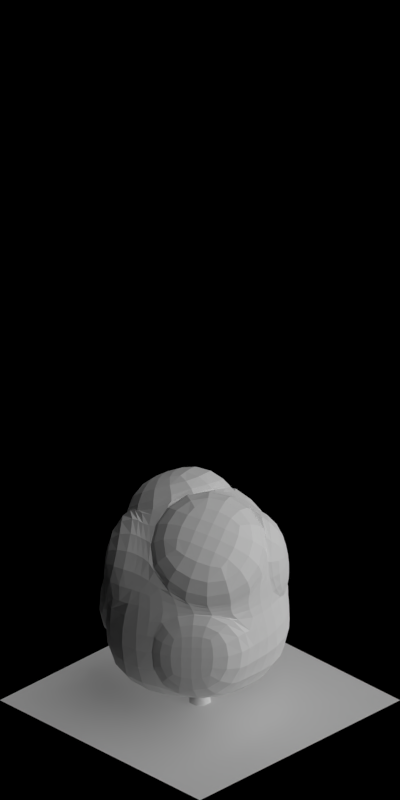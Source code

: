 # Source: 1632-1638.blend  (saved by Blender 2.63.0; exported with 4.5.12 LTS)
import bpy
from mathutils import Matrix  # noqa: F401  (used for matrix-valued properties, if any)

bpy.ops.wm.read_factory_settings(use_empty=True)
scene = bpy.context.scene
scene.name = 'Scene'

# ---- collections
col_collection_1 = bpy.data.collections.new('Collection 1'); scene.collection.children.link(col_collection_1)

# ---- materials (node trees are filled in below, after node groups)
mat_volume_plantgreen = bpy.data.materials.new('Volume_PlantGreen')
mat_volume_plantgreen_ld = bpy.data.materials.new('Volume_PlantGreen_LD')
mat_volume_plantgreen_md = bpy.data.materials.new('Volume_PlantGreen_MD')
mat_wood_barkbrownstrong = bpy.data.materials.new('Wood_BarkBrownStrong')
mat_special_shadowonlybackground = bpy.data.materials.new('Special_ShadowOnlyBackground')

# ---- material node trees

# ---- world
world_world = bpy.data.worlds.new('World'); scene.world = world_world
world_world.color = (0.0, 0.0, 0.0)
world_world.use_sun_shadow = False
world_world.sun_shadow_jitter_overblur = 0.0
world_world.cycles.sampling_method = 'MANUAL'
world_world.cycles.sample_map_resolution = 256
world_world.light_settings.ao_factor = 0.5

# ---- cameras
cam_camera = bpy.data.cameras.new('Camera')
cam_camera.type = 'ORTHO'
cam_camera.clip_start = 0.001
cam_camera.clip_end = 100.0
cam_camera.lens = 35.0
cam_camera.sensor_width = 32.0
cam_camera.sensor_height = 18.0
cam_camera.ortho_scale = 5.656
cam_camera.dof.focus_distance = 0.0
cam_camera.dof.aperture_fstop = 128.0

# ---- lights
light_lamp_004 = bpy.data.lights.new('Lamp.004', 'SUN')
light_lamp_004.transmission_factor = 0.0
light_lamp_004.cutoff_distance = 30.0
light_lamp_004.angle = 1.571
light_lamp_004.energy = 1.0
light_lamp_004.shadow_buffer_clip_start = 1.001
light_lamp_004.shadow_soft_size = 1.0
light_lamp_004.shadow_cascade_max_distance = 1000.0
light_lamp_004.cycles.use_multiple_importance_sampling = False
light_lamp_003 = bpy.data.lights.new('Lamp.003', 'SUN')
light_lamp_003.transmission_factor = 0.0
light_lamp_003.cutoff_distance = 30.0
light_lamp_003.use_shadow = False
light_lamp_003.angle = 1.571
light_lamp_003.energy = 1.0
light_lamp_003.shadow_buffer_clip_start = 1.001
light_lamp_003.shadow_soft_size = 1.0
light_lamp_003.shadow_cascade_max_distance = 1000.0
light_lamp_003.cycles.use_multiple_importance_sampling = False

# ---- meshes
me_cube_003 = bpy.data.meshes.new('Cube.003')
me_cube_003.from_pydata([(-0.188, -0.425, 0.3974), (0.3751, -0.1838, 0.4589), (0.1769, 0.3975, 0.3303), (-0.2838, 0.1247, 0.4149), (0.00316, -0.5266, -0.2258), (0.5726, -0.2042, -0.4241), (0.1767, 0.4051, -0.2703), (-0.4281, 0.1101, -0.2703), (0.1823, -0.3739, -0.3059), (0.434, -0.1813, 0.1308), (0.1437, -0.3213, 0.5448), (-0.1224, -0.4527, 0.1308), (0.3509, 0.1157, -0.3059), (0.1626, 0.375, 0.1308), (0.3512, 0.05504, 0.4386), (-0.3179, 0.4184, -0.3111), (-0.3937, 0.1037, 0.1308), (-0.1387, 0.2843, 0.5728), (-0.3381, -0.1835, -0.1881), (-0.3073, -0.2053, 0.5728), (0.1248, -0.2943, 0.1025), (0.3584, 0.1262, 0.1308), (-0.1449, 0.2995, 0.1308), (-0.2771, -0.2616, 0.1214), (0.02184, -0.04477, 0.6678), (-0.05471, 0.09513, -0.5854), (-0.3298, 0.1725, 0.4218), (-0.4398, 0.1516, 0.1378), (-0.1847, 0.3322, 0.5798), (-0.1909, 0.3474, 0.1378), (-0.5332, 0.07833, -0.26), (-0.4989, 0.07188, 0.1412), (-0.4432, -0.2153, -0.1778), (-0.3822, -0.2935, 0.1317), (-0.332, 0.1194, 0.4206), (-0.4419, 0.09847, 0.1366), (-0.3555, -0.2105, 0.5786), (-0.3253, -0.2669, 0.1272), (-0.198, -0.4869, 0.4922), (0.1336, -0.3832, 0.6397), (-0.3173, -0.2672, 0.6677), (0.01179, -0.1067, 0.7627), (0.3949, -0.2266, 0.4582), (0.4537, -0.2241, 0.1302), (0.1634, -0.364, 0.5442), (0.1445, -0.3371, 0.1019), (0.2305, 0.4541, 0.429), (0.4047, 0.1116, 0.5373), (-0.08513, 0.3409, 0.6716), (0.07538, 0.01181, 0.7666), (0.2291, 0.441, -0.2691), (0.4033, 0.1516, -0.3047), (0.215, 0.411, 0.1321), (0.4108, 0.1621, 0.1321), (0.08437, -0.6243, -0.1867), (0.2635, -0.4715, -0.2669), (-0.04119, -0.5503, 0.1699), (0.206, -0.392, 0.1415)], [], [(45, 44, 10, 20), (21, 13, 2, 14), (27, 29, 22, 16), (23, 11, 0, 19), (48, 46, 2, 17), (25, 12, 5, 8), (11, 20, 10, 0), (11, 4, 54, 56), (8, 5, 9, 20), (9, 21, 14, 1), (5, 12, 21, 9), (13, 21, 53, 52), (13, 22, 17, 2), (6, 15, 22, 13), (15, 7, 16, 22), (23, 19, 36, 37), (16, 7, 30, 31), (18, 4, 11, 23), (19, 24, 17, 3), (24, 19, 40, 41), (10, 1, 14, 24), (18, 25, 8, 4), (7, 15, 25, 18), (15, 6, 12, 25), (29, 27, 26, 28), (28, 26, 3, 17), (29, 28, 17, 22), (16, 3, 26, 27), (30, 32, 33, 31), (32, 30, 7, 18), (33, 32, 18, 23), (23, 16, 31, 33), (35, 37, 36, 34), (19, 3, 34, 36), (35, 34, 3, 16), (37, 35, 16, 23), (38, 39, 41, 40), (39, 38, 0, 10), (41, 39, 10, 24), (19, 0, 38, 40), (45, 43, 42, 44), (44, 42, 1, 10), (9, 1, 42, 43), (43, 45, 20, 9), (49, 47, 46, 48), (47, 49, 24, 14), (14, 2, 46, 47), (49, 48, 17, 24), (51, 50, 52, 53), (52, 50, 6, 13), (21, 12, 51, 53), (12, 6, 50, 51), (54, 55, 57, 56), (57, 55, 8, 20), (20, 11, 56, 57), (55, 54, 4, 8)])
me_cube_003.materials.append(mat_volume_plantgreen)
me_cube_003.use_remesh_preserve_volume = False
me_cube_003.use_remesh_preserve_attributes = False
me_cube_003.use_mirror_vertex_groups = False
me_cube_003.update()
me_cube_002 = bpy.data.meshes.new('Cube.002')
me_cube_002.from_pydata([(-0.188, -0.425, 0.3974), (0.3751, -0.1838, 0.4589), (0.1769, 0.3975, 0.3303), (-0.2838, 0.1247, 0.4149), (0.00316, -0.5266, -0.2258), (0.5726, -0.2042, -0.4241), (0.1767, 0.4051, -0.2703), (-0.4281, 0.1101, -0.2703), (0.1823, -0.3739, -0.3059), (0.434, -0.1813, 0.1308), (0.1437, -0.3213, 0.5448), (-0.1224, -0.4527, 0.1308), (0.3509, 0.1157, -0.3059), (0.1626, 0.375, 0.1308), (0.3512, 0.05504, 0.4386), (-0.3179, 0.4184, -0.3111), (-0.3937, 0.1037, 0.1308), (-0.1387, 0.2843, 0.5728), (-0.3381, -0.1835, -0.1881), (-0.3073, -0.2053, 0.5728), (0.1248, -0.2943, 0.1025), (0.3584, 0.1262, 0.1308), (-0.1449, 0.2995, 0.1308), (-0.2771, -0.2616, 0.1214), (0.02184, -0.04477, 0.6678), (-0.05471, 0.09513, -0.5854), (-0.3298, 0.1725, 0.4218), (-0.4398, 0.1516, 0.1378), (-0.1847, 0.3322, 0.5798), (-0.1909, 0.3474, 0.1378), (-0.5332, 0.07833, -0.26), (-0.4989, 0.07188, 0.1412), (-0.4432, -0.2153, -0.1778), (-0.3822, -0.2935, 0.1317), (-0.332, 0.1194, 0.4206), (-0.4419, 0.09847, 0.1366), (-0.3555, -0.2105, 0.5786), (-0.3253, -0.2669, 0.1272), (-0.198, -0.4869, 0.4922), (0.1336, -0.3832, 0.6397), (-0.3173, -0.2672, 0.6677), (0.01179, -0.1067, 0.7627), (0.3949, -0.2266, 0.4582), (0.4537, -0.2241, 0.1302), (0.1634, -0.364, 0.5442), (0.1445, -0.3371, 0.1019), (0.2305, 0.4541, 0.429), (0.4047, 0.1116, 0.5373), (-0.08513, 0.3409, 0.6716), (0.07538, 0.01181, 0.7666), (0.2291, 0.441, -0.2691), (0.4033, 0.1516, -0.3047), (0.215, 0.411, 0.1321), (0.4108, 0.1621, 0.1321), (0.08437, -0.6243, -0.1867), (0.2635, -0.4715, -0.2669), (-0.04119, -0.5503, 0.1699), (0.206, -0.392, 0.1415)], [], [(45, 44, 10, 20), (21, 13, 2, 14), (27, 29, 22, 16), (23, 11, 0, 19), (48, 46, 2, 17), (25, 12, 5, 8), (11, 20, 10, 0), (11, 4, 54, 56), (8, 5, 9, 20), (9, 21, 14, 1), (5, 12, 21, 9), (13, 21, 53, 52), (13, 22, 17, 2), (6, 15, 22, 13), (15, 7, 16, 22), (23, 19, 36, 37), (16, 7, 30, 31), (18, 4, 11, 23), (19, 24, 17, 3), (24, 19, 40, 41), (10, 1, 14, 24), (18, 25, 8, 4), (7, 15, 25, 18), (15, 6, 12, 25), (29, 27, 26, 28), (28, 26, 3, 17), (29, 28, 17, 22), (16, 3, 26, 27), (30, 32, 33, 31), (32, 30, 7, 18), (33, 32, 18, 23), (23, 16, 31, 33), (35, 37, 36, 34), (19, 3, 34, 36), (35, 34, 3, 16), (37, 35, 16, 23), (38, 39, 41, 40), (39, 38, 0, 10), (41, 39, 10, 24), (19, 0, 38, 40), (45, 43, 42, 44), (44, 42, 1, 10), (9, 1, 42, 43), (43, 45, 20, 9), (49, 47, 46, 48), (47, 49, 24, 14), (14, 2, 46, 47), (49, 48, 17, 24), (51, 50, 52, 53), (52, 50, 6, 13), (21, 12, 51, 53), (12, 6, 50, 51), (54, 55, 57, 56), (57, 55, 8, 20), (20, 11, 56, 57), (55, 54, 4, 8)])
me_cube_002.materials.append(mat_volume_plantgreen_ld)
me_cube_002.use_remesh_preserve_volume = False
me_cube_002.use_remesh_preserve_attributes = False
me_cube_002.use_mirror_vertex_groups = False
me_cube_002.update()
me_cube_001 = bpy.data.meshes.new('Cube.001')
me_cube_001.from_pydata([(-0.188, -0.425, 0.3974), (0.3751, -0.1838, 0.4589), (0.1769, 0.3975, 0.3303), (-0.2838, 0.1247, 0.4149), (0.00316, -0.5266, -0.2258), (0.5726, -0.2042, -0.4241), (0.1767, 0.4051, -0.2703), (-0.4281, 0.1101, -0.2703), (0.1823, -0.3739, -0.3059), (0.434, -0.1813, 0.1308), (0.1437, -0.3213, 0.5448), (-0.1224, -0.4527, 0.1308), (0.3509, 0.1157, -0.3059), (0.1626, 0.375, 0.1308), (0.3512, 0.05504, 0.4386), (-0.3179, 0.4184, -0.3111), (-0.3937, 0.1037, 0.1308), (-0.1387, 0.2843, 0.5728), (-0.3381, -0.1835, -0.1881), (-0.3073, -0.2053, 0.5728), (0.1248, -0.2943, 0.1025), (0.3584, 0.1262, 0.1308), (-0.1449, 0.2995, 0.1308), (-0.2771, -0.2616, 0.1214), (0.02184, -0.04477, 0.6678), (-0.05471, 0.09513, -0.5854), (-0.3298, 0.1725, 0.4218), (-0.4398, 0.1516, 0.1378), (-0.1847, 0.3322, 0.5798), (-0.1909, 0.3474, 0.1378), (-0.5332, 0.07833, -0.26), (-0.4989, 0.07188, 0.1412), (-0.4432, -0.2153, -0.1778), (-0.3822, -0.2935, 0.1317), (-0.332, 0.1194, 0.4206), (-0.4419, 0.09847, 0.1366), (-0.3555, -0.2105, 0.5786), (-0.3253, -0.2669, 0.1272), (-0.198, -0.4869, 0.4922), (0.1336, -0.3832, 0.6397), (-0.3173, -0.2672, 0.6677), (0.01179, -0.1067, 0.7627), (0.3949, -0.2266, 0.4582), (0.4537, -0.2241, 0.1302), (0.1634, -0.364, 0.5442), (0.1445, -0.3371, 0.1019), (0.2305, 0.4541, 0.429), (0.4047, 0.1116, 0.5373), (-0.08513, 0.3409, 0.6716), (0.07538, 0.01181, 0.7666), (0.2291, 0.441, -0.2691), (0.4033, 0.1516, -0.3047), (0.215, 0.411, 0.1321), (0.4108, 0.1621, 0.1321), (0.08437, -0.6243, -0.1867), (0.2635, -0.4715, -0.2669), (-0.04119, -0.5503, 0.1699), (0.206, -0.392, 0.1415)], [], [(45, 44, 10, 20), (21, 13, 2, 14), (27, 29, 22, 16), (23, 11, 0, 19), (48, 46, 2, 17), (25, 12, 5, 8), (11, 20, 10, 0), (11, 4, 54, 56), (8, 5, 9, 20), (9, 21, 14, 1), (5, 12, 21, 9), (13, 21, 53, 52), (13, 22, 17, 2), (6, 15, 22, 13), (15, 7, 16, 22), (23, 19, 36, 37), (16, 7, 30, 31), (18, 4, 11, 23), (19, 24, 17, 3), (24, 19, 40, 41), (10, 1, 14, 24), (18, 25, 8, 4), (7, 15, 25, 18), (15, 6, 12, 25), (29, 27, 26, 28), (28, 26, 3, 17), (29, 28, 17, 22), (16, 3, 26, 27), (30, 32, 33, 31), (32, 30, 7, 18), (33, 32, 18, 23), (23, 16, 31, 33), (35, 37, 36, 34), (19, 3, 34, 36), (35, 34, 3, 16), (37, 35, 16, 23), (38, 39, 41, 40), (39, 38, 0, 10), (41, 39, 10, 24), (19, 0, 38, 40), (45, 43, 42, 44), (44, 42, 1, 10), (9, 1, 42, 43), (43, 45, 20, 9), (49, 47, 46, 48), (47, 49, 24, 14), (14, 2, 46, 47), (49, 48, 17, 24), (51, 50, 52, 53), (52, 50, 6, 13), (21, 12, 51, 53), (12, 6, 50, 51), (54, 55, 57, 56), (57, 55, 8, 20), (20, 11, 56, 57), (55, 54, 4, 8)])
me_cube_001.materials.append(mat_volume_plantgreen_md)
me_cube_001.use_remesh_preserve_volume = False
me_cube_001.use_remesh_preserve_attributes = False
me_cube_001.use_mirror_vertex_groups = False
me_cube_001.update()
me_cylinder = bpy.data.meshes.new('Cylinder')
me_cylinder.from_pydata([(0.02812, 0.07787, -1.008e-08), (0.01698, 0.04703, 0.6), (0.07495, 0.03518, -1.104e-08), (0.04526, 0.02124, 0.6), (0.07787, -0.02812, -1.316e-08), (0.04703, -0.01698, 0.6), (0.03518, -0.07495, -1.522e-08), (0.02124, -0.04526, 0.6), (-0.02812, -0.07787, -1.599e-08), (-0.01698, -0.04703, 0.6), (-0.07495, -0.03518, -1.504e-08), (-0.04526, -0.02124, 0.6), (-0.07787, 0.02812, -1.291e-08), (-0.04703, 0.01698, 0.6), (-0.03518, 0.07495, -1.086e-08), (-0.02124, 0.04526, 0.6), (0.01827, 0.05433, 0.04974), (0.05068, 0.02478, 0.04974), (0.0527, -0.01903, 0.04974), (0.02315, -0.05144, 0.04974), (-0.02067, -0.05347, 0.04974), (-0.05308, -0.02391, 0.04974), (-0.0551, 0.0199, 0.04974), (-0.02555, 0.05231, 0.04974), (0.001359, -0.02299, 0.3466), (0.02889, 0.007203, 0.3466), (0.027, 0.04802, 0.3466), (-0.003189, 0.07554, 0.3466), (-0.044, 0.07366, 0.3466), (-0.07153, 0.04347, 0.3466), (-0.06965, 0.002655, 0.3466), (-0.03945, -0.02487, 0.3466), (0.02962, -0.02977, 0.9688), (0.04708, -0.04569, 0.9688), (0.04817, -0.0693, 0.9688), (0.03225, -0.08676, 0.9688), (0.008642, -0.08785, 0.9688), (-0.008819, -0.07193, 0.9688), (-0.009908, -0.04832, 0.9688), (0.006012, -0.03086, 0.9688), (-0.05101, 0.01842, 1.354), (-0.05101, 0.01842, 1.354), (-0.05101, 0.01842, 1.354), (-0.05101, 0.01842, 1.354), (-0.05101, 0.01842, 1.354), (-0.05101, 0.01842, 1.354), (-0.05101, 0.01842, 1.354), (-0.05101, 0.01842, 1.354), (0.008887, 0.03909, 0.4772), (0.02899, 0.03048, 0.4862), (0.03645, 0.02452, 0.5078), (0.0269, 0.02471, 0.5294), (0.005938, 0.03093, 0.5384), (-0.01416, 0.03954, 0.5294), (-0.02162, 0.0455, 0.5078), (-0.01208, 0.04531, 0.4862), (0.06808, 0.1442, 0.5523), (0.08696, 0.1322, 0.5599), (0.09147, 0.1181, 0.5783), (0.07897, 0.1101, 0.5967), (0.05679, 0.1129, 0.6043), (0.03791, 0.1249, 0.5967), (0.0334, 0.139, 0.5783), (0.0459, 0.147, 0.5599), (0.08252, 0.2644, 0.7155), (0.09577, 0.2588, 0.7214), (0.1007, 0.255, 0.7356), (0.09451, 0.2553, 0.7498), (0.08074, 0.2594, 0.7557), (0.06749, 0.265, 0.7498), (0.06252, 0.2688, 0.7356), (0.06875, 0.2685, 0.7214), (0.1345, 0.387, 0.8603), (0.1345, 0.387, 0.8603), (0.1345, 0.387, 0.8603), (0.1345, 0.387, 0.8603), (0.1345, 0.387, 0.8603), (0.1345, 0.387, 0.8603), (0.1345, 0.387, 0.8603), (0.1345, 0.387, 0.8603), (0.004555, -0.02436, 0.8177), (0.01563, -0.01095, 0.8257), (0.02018, -0.006092, 0.8437), (0.01553, -0.01264, 0.861), (0.004405, -0.02676, 0.8677), (-0.006673, -0.04018, 0.8597), (-0.01122, -0.04504, 0.8417), (-0.006566, -0.03848, 0.8243), (-0.06647, 0.05118, 0.8678), (-0.05302, 0.06272, 0.8751), (-0.04275, 0.06306, 0.8913), (-0.04168, 0.05198, 0.9069), (-0.05043, 0.03599, 0.9128), (-0.06388, 0.02444, 0.9055), (-0.07414, 0.02411, 0.8893), (-0.07522, 0.03519, 0.8737), (-0.1689, 0.09932, 0.9875), (-0.1617, 0.1082, 0.9928), (-0.1588, 0.1115, 1.005), (-0.1619, 0.1072, 1.016), (-0.1693, 0.09799, 1.02), (-0.1765, 0.08912, 1.015), (-0.1794, 0.08584, 1.003), (-0.1763, 0.09007, 0.9919), (-0.2616, 0.1763, 1.092), (-0.2616, 0.1763, 1.092), (-0.2616, 0.1763, 1.092), (-0.2616, 0.1763, 1.092), (-0.2616, 0.1763, 1.092), (-0.2616, 0.1763, 1.092), (-0.2616, 0.1763, 1.092), (-0.2616, 0.1763, 1.092), (-0.003376, -0.02172, 0.4748), (-0.02431, -0.02803, 0.4838), (-0.03386, -0.02825, 0.5054), (-0.02642, -0.02226, 0.527), (-0.006359, -0.01357, 0.536), (0.01458, -0.007263, 0.527), (0.02413, -0.007039, 0.5054), (0.01669, -0.01303, 0.4838), (0.01873, -0.1403, 0.5499), (-0.003442, -0.1432, 0.5575), (-0.01597, -0.1353, 0.5759), (-0.01152, -0.1211, 0.5943), (0.007304, -0.1091, 0.6019), (0.02948, -0.1061, 0.5943), (0.04201, -0.1141, 0.5759), (0.03756, -0.1282, 0.5575), (0.08484, -0.2417, 0.7131), (0.07109, -0.2459, 0.719), (0.06486, -0.2462, 0.7332), (0.06981, -0.2424, 0.7474), (0.08304, -0.2368, 0.7533), (0.09679, -0.2326, 0.7474), (0.103, -0.2322, 0.7332), (0.09807, -0.236, 0.719), (0.1237, -0.3691, 0.8579), (0.1237, -0.3691, 0.8579), (0.1237, -0.3691, 0.8579), (0.1237, -0.3691, 0.8579), (0.1237, -0.3691, 0.8579), (0.1237, -0.3691, 0.8579), (0.1237, -0.3691, 0.8579), (0.1237, -0.3691, 0.8579), (0.03249, -0.008836, 0.7266), (0.03261, -0.02624, 0.7346), (0.03225, -0.03287, 0.7526), (0.0316, -0.02487, 0.77), (0.03106, -0.0069, 0.7766), (0.03094, 0.0105, 0.7686), (0.0313, 0.01714, 0.7506), (0.03194, 0.009129, 0.7333), (0.1354, -0.02114, 0.7768), (0.1325, -0.03862, 0.7841), (0.1249, -0.04547, 0.8002), (0.117, -0.03767, 0.8158), (0.1134, -0.01979, 0.8217), (0.1163, -0.002305, 0.8144), (0.1239, 0.004543, 0.7983), (0.1319, -0.003258, 0.7827), (0.2449, 0.007738, 0.8965), (0.245, -0.00371, 0.9017), (0.2449, -0.008076, 0.9136), (0.2446, -0.002803, 0.925), (0.2443, 0.009019, 0.9294), (0.2442, 0.02047, 0.9241), (0.2443, 0.02483, 0.9123), (0.2446, 0.01956, 0.9008), (0.3653, 0.008226, 1.001), (0.3653, 0.008226, 1.001), (0.3653, 0.008226, 1.001), (0.3653, 0.008226, 1.001), (0.3653, 0.008226, 1.001), (0.3653, 0.008226, 1.001), (0.3653, 0.008226, 1.001), (0.3653, 0.008226, 1.001), (-0.04993, 0.03851, 0.4061), (-0.05373, 0.02462, 0.4119), (-0.05283, 0.01799, 0.426), (-0.04776, 0.02251, 0.44), (-0.04149, 0.03552, 0.4457), (-0.03769, 0.04941, 0.4398), (-0.03859, 0.05604, 0.4258), (-0.04366, 0.05152, 0.4118), (-0.0926, 0.05392, 0.4253), (-0.09605, 0.0413, 0.4306), (-0.09523, 0.03528, 0.4434), (-0.09062, 0.03938, 0.4561), (-0.08492, 0.05121, 0.4613), (-0.08147, 0.06383, 0.456), (-0.08229, 0.06985, 0.4432), (-0.0869, 0.06574, 0.4305), (-0.1872, 0.0881, 0.4477), (-0.1872, 0.0881, 0.4477), (-0.1872, 0.0881, 0.4477), (-0.1872, 0.0881, 0.4477), (-0.1872, 0.0881, 0.4477), (-0.1872, 0.0881, 0.4477), (-0.1872, 0.0881, 0.4477), (-0.1872, 0.0881, 0.4477), (0.02447, -0.06746, 1.023), (0.03445, -0.07554, 1.015), (0.03948, -0.07455, 0.9999), (0.03662, -0.06506, 0.9879), (0.02755, -0.05264, 0.9856), (0.01757, -0.04457, 0.9944), (0.01254, -0.04556, 1.009), (0.0154, -0.05505, 1.021), (0.06163, -0.03568, 1.029), (0.0707, -0.04302, 1.021), (0.07527, -0.04211, 1.008), (0.07267, -0.0335, 0.9972), (0.06443, -0.02221, 0.9951), (0.05536, -0.01488, 1.003), (0.05079, -0.01578, 1.016), (0.05339, -0.0244, 1.027), (0.1391, 0.02495, 1.06), (0.1391, 0.02495, 1.06), (0.1391, 0.02495, 1.06), (0.1391, 0.02495, 1.06), (0.1391, 0.02495, 1.06), (0.1391, 0.02495, 1.06), (0.1391, 0.02495, 1.06), (0.1391, 0.02495, 1.06), (-0.01149, -0.02141, 0.6324), (-0.02477, -0.01017, 0.6404), (-0.02957, -0.005573, 0.6584), (-0.02307, -0.0103, 0.6758), (-0.009088, -0.02159, 0.6824), (0.004195, -0.03283, 0.6744), (0.008995, -0.03743, 0.6564), (0.002499, -0.0327, 0.639), (-0.08788, -0.09152, 0.6826), (-0.09926, -0.07793, 0.6899), (-0.09947, -0.06766, 0.706), (-0.08838, -0.06672, 0.7216), (-0.07249, -0.07567, 0.7275), (-0.06111, -0.08925, 0.7202), (-0.06091, -0.09952, 0.7041), (-0.07199, -0.1005, 0.6885), (-0.1373, -0.1934, 0.8022), (-0.146, -0.186, 0.8075), (-0.1493, -0.1831, 0.8193), (-0.1451, -0.1863, 0.8308), (-0.1359, -0.1938, 0.8352), (-0.1271, -0.2011, 0.8299), (-0.1239, -0.2041, 0.8181), (-0.1281, -0.2008, 0.8066), (-0.2153, -0.2851, 0.9069), (-0.2153, -0.2851, 0.9069), (-0.2153, -0.2851, 0.9069), (-0.2153, -0.2851, 0.9069), (-0.2153, -0.2851, 0.9069), (-0.2153, -0.2851, 0.9069), (-0.2153, -0.2851, 0.9069), (-0.2153, -0.2851, 0.9069)], [], [(27, 1, 3, 26), (26, 3, 5, 25), (25, 5, 7, 24), (24, 7, 9, 31), (31, 9, 11, 30), (30, 11, 13, 29), (28, 15, 1, 27), (29, 13, 15, 28), (0, 16, 17, 2), (2, 17, 18, 4), (4, 18, 19, 6), (6, 19, 20, 8), (8, 20, 21, 10), (10, 21, 22, 12), (14, 23, 16, 0), (12, 22, 23, 14), (22, 29, 28, 23), (16, 27, 26, 17), (17, 26, 25, 18), (19, 24, 31, 20), (21, 30, 29, 22), (18, 25, 24, 19), (23, 28, 27, 16), (20, 31, 30, 21), (13, 11, 37, 38), (15, 13, 38, 39), (1, 15, 39, 32), (5, 3, 33, 34), (7, 5, 34, 35), (3, 1, 32, 33), (9, 7, 35, 36), (11, 9, 36, 37), (35, 34, 42, 43), (38, 37, 45, 46), (34, 33, 41, 42), (37, 36, 44, 45), (32, 39, 47, 40), (33, 32, 40, 41), (36, 35, 43, 44), (39, 38, 46, 47), (61, 60, 52, 53), (56, 63, 55, 48), (57, 56, 48, 49), (60, 59, 51, 52), (63, 62, 54, 55), (59, 58, 50, 51), (62, 61, 53, 54), (58, 57, 49, 50), (71, 70, 62, 63), (67, 66, 58, 59), (70, 69, 61, 62), (66, 65, 57, 58), (69, 68, 60, 61), (64, 71, 63, 56), (65, 64, 56, 57), (68, 67, 59, 60), (72, 79, 71, 64), (73, 72, 64, 65), (76, 75, 67, 68), (79, 78, 70, 71), (75, 74, 66, 67), (78, 77, 69, 70), (74, 73, 65, 66), (77, 76, 68, 69), (93, 92, 84, 85), (88, 95, 87, 80), (89, 88, 80, 81), (92, 91, 83, 84), (95, 94, 86, 87), (91, 90, 82, 83), (94, 93, 85, 86), (90, 89, 81, 82), (103, 102, 94, 95), (99, 98, 90, 91), (102, 101, 93, 94), (98, 97, 89, 90), (101, 100, 92, 93), (96, 103, 95, 88), (97, 96, 88, 89), (100, 99, 91, 92), (104, 111, 103, 96), (105, 104, 96, 97), (108, 107, 99, 100), (111, 110, 102, 103), (107, 106, 98, 99), (110, 109, 101, 102), (106, 105, 97, 98), (109, 108, 100, 101), (125, 124, 116, 117), (120, 127, 119, 112), (121, 120, 112, 113), (124, 123, 115, 116), (127, 126, 118, 119), (123, 122, 114, 115), (126, 125, 117, 118), (122, 121, 113, 114), (135, 134, 126, 127), (131, 130, 122, 123), (134, 133, 125, 126), (130, 129, 121, 122), (133, 132, 124, 125), (128, 135, 127, 120), (129, 128, 120, 121), (132, 131, 123, 124), (136, 143, 135, 128), (137, 136, 128, 129), (140, 139, 131, 132), (143, 142, 134, 135), (139, 138, 130, 131), (142, 141, 133, 134), (138, 137, 129, 130), (141, 140, 132, 133), (157, 156, 148, 149), (152, 159, 151, 144), (153, 152, 144, 145), (156, 155, 147, 148), (159, 158, 150, 151), (155, 154, 146, 147), (158, 157, 149, 150), (154, 153, 145, 146), (167, 166, 158, 159), (163, 162, 154, 155), (166, 165, 157, 158), (162, 161, 153, 154), (165, 164, 156, 157), (160, 167, 159, 152), (161, 160, 152, 153), (164, 163, 155, 156), (168, 175, 167, 160), (169, 168, 160, 161), (172, 171, 163, 164), (175, 174, 166, 167), (171, 170, 162, 163), (174, 173, 165, 166), (170, 169, 161, 162), (173, 172, 164, 165), (186, 185, 177, 178), (189, 188, 180, 181), (184, 191, 183, 176), (185, 184, 176, 177), (188, 187, 179, 180), (191, 190, 182, 183), (187, 186, 178, 179), (190, 189, 181, 182), (196, 195, 187, 188), (199, 198, 190, 191), (195, 194, 186, 187), (198, 197, 189, 190), (194, 193, 185, 186), (197, 196, 188, 189), (192, 199, 191, 184), (193, 192, 184, 185), (210, 209, 201, 202), (213, 212, 204, 205), (208, 215, 207, 200), (209, 208, 200, 201), (212, 211, 203, 204), (215, 214, 206, 207), (211, 210, 202, 203), (214, 213, 205, 206), (220, 219, 211, 212), (223, 222, 214, 215), (219, 218, 210, 211), (222, 221, 213, 214), (218, 217, 209, 210), (221, 220, 212, 213), (216, 223, 215, 208), (217, 216, 208, 209), (237, 236, 228, 229), (232, 239, 231, 224), (233, 232, 224, 225), (236, 235, 227, 228), (239, 238, 230, 231), (235, 234, 226, 227), (238, 237, 229, 230), (234, 233, 225, 226), (247, 246, 238, 239), (243, 242, 234, 235), (246, 245, 237, 238), (242, 241, 233, 234), (245, 244, 236, 237), (240, 247, 239, 232), (241, 240, 232, 233), (244, 243, 235, 236), (248, 255, 247, 240), (249, 248, 240, 241), (252, 251, 243, 244), (255, 254, 246, 247), (251, 250, 242, 243), (254, 253, 245, 246), (250, 249, 241, 242), (253, 252, 244, 245)])
me_cylinder.polygons.foreach_set('use_smooth', [1, 1, 1, 1, 1, 1, 1, 1, 1, 1, 1, 1, 1, 1, 1, 1, 1, 1, 1, 1, 1, 1, 1, 1, 1, 1, 1, 1, 1, 1, 1, 1, 1, 1, 1, 1, 1, 1, 1, 1, 0, 0, 0, 0, 0, 0, 0, 0, 0, 0, 0, 0, 0, 0, 0, 0, 0, 0, 0, 0, 0, 0, 0, 0, 0, 0, 0, 0, 0, 0, 0, 0, 0, 0, 0, 0, 0, 0, 0, 0, 0, 0, 0, 0, 0, 0, 0, 0, 0, 0, 0, 0, 0, 0, 0, 0, 0, 0, 0, 0, 0, 0, 0, 0, 0, 0, 0, 0, 0, 0, 0, 0, 0, 0, 0, 0, 0, 0, 0, 0, 0, 0, 0, 0, 0, 0, 0, 0, 0, 0, 0, 0, 0, 0, 0, 0, 0, 0, 0, 0, 0, 0, 0, 0, 0, 0, 0, 0, 0, 0, 0, 0, 0, 0, 0, 0, 0, 0, 0, 0, 0, 0, 0, 0, 0, 0, 0, 0, 0, 0, 0, 0, 0, 0, 0, 0, 0, 0, 0, 0, 0, 0, 0, 0, 0, 0, 0, 0, 0, 0, 0, 0])
me_cylinder.materials.append(mat_wood_barkbrownstrong)
me_cylinder.use_remesh_preserve_volume = False
me_cylinder.use_remesh_preserve_attributes = False
me_cylinder.use_mirror_vertex_groups = False
me_cylinder.update()
me_plane_001 = bpy.data.meshes.new('Plane.001')
me_plane_001.from_pydata([(1.0, -1.0, 0.0), (-1.0, -1.0, 0.0), (1.0, 1.0, 0.0), (-1.0, 1.0, 0.0)], [], [(2, 3, 1, 0)])
me_plane_001.materials.append(mat_special_shadowonlybackground)
me_plane_001.use_remesh_preserve_volume = False
me_plane_001.use_remesh_preserve_attributes = False
me_plane_001.use_mirror_vertex_groups = False
me_plane_001.update()

# ---- objects
ob_empty = bpy.data.objects.new('Empty', None)
ob_cube_003 = bpy.data.objects.new('Cube.003', me_cube_003)
ob_cube_002 = bpy.data.objects.new('Cube.002', me_cube_003)
ob_cube_001 = bpy.data.objects.new('Cube.001', me_cube_003)
ob_cube_000 = bpy.data.objects.new('Cube.000', me_cube_003)
ob_cube_008 = bpy.data.objects.new('Cube.008', me_cube_002)
ob_cube_007 = bpy.data.objects.new('Cube.007', me_cube_001)
ob_cylinder_006 = bpy.data.objects.new('Cylinder.006', me_cylinder)
ob_cylinder_005 = bpy.data.objects.new('Cylinder.005', me_cylinder)
ob_cylinder_004 = bpy.data.objects.new('Cylinder.004', me_cylinder)
ob_cylinder_003 = bpy.data.objects.new('Cylinder.003', me_cylinder)
ob_cylinder_002 = bpy.data.objects.new('Cylinder.002', me_cylinder)
ob_cylinder_001 = bpy.data.objects.new('Cylinder.001', me_cylinder)
ob_cylinder = bpy.data.objects.new('Cylinder', me_cylinder)
ob_plane = bpy.data.objects.new('Plane', me_plane_001)
ob_rotationcontrol_001 = bpy.data.objects.new('RotationControl.001', None)
ob_cameratarget = bpy.data.objects.new('CameraTarget', None)
ob_camera = bpy.data.objects.new('Camera', cam_camera)
ob_lamp_001 = bpy.data.objects.new('Lamp.001', light_lamp_004)
ob_lamp = bpy.data.objects.new('Lamp', light_lamp_003)

# ---- transforms, parenting, visibility, modifiers, constraints
ob_empty.location = (15.0, 0.0, -2.0)
ob_empty.empty_image_offset = (0.0, 0.0)
ob_empty.lineart.crease_threshold = 0.0
ob_cube_003.parent = ob_empty
ob_cube_003.matrix_parent_inverse = Matrix(((1.0, 0.0, 0.0, 0.0), (0.0, 1.0, 0.0, 0.0), (0.0, 0.0, 1.0, 2.0), (0.0, 0.0, 0.0, 1.0)))
ob_cube_003.location = (0.0, 0.0, 0.2)
ob_cube_003.scale = (0.25, 0.25, 0.25)
ob_cube_003.lineart.crease_threshold = 0.0
_m = ob_cube_003.modifiers.new('Subsurf', 'SUBSURF')
_m.uv_smooth = 'PRESERVE_CORNERS'
_m.quality = 2
_m.show_only_control_edges = False
_m = ob_cube_003.modifiers.new('Displace', 'DISPLACE')
_m.strength = 0.5
ob_cube_002.parent = ob_empty
ob_cube_002.matrix_parent_inverse = Matrix(((1.0, 0.0, 0.0, 0.0), (0.0, 1.0, 0.0, 0.0), (0.0, 0.0, 1.0, 2.0), (0.0, 0.0, 0.0, 1.0)))
ob_cube_002.location = (-5.0, 0.0, 0.4)
ob_cube_002.scale = (0.5, 0.5, 0.5)
ob_cube_002.lineart.crease_threshold = 0.0
_m = ob_cube_002.modifiers.new('Subsurf', 'SUBSURF')
_m.uv_smooth = 'PRESERVE_CORNERS'
_m.quality = 2
_m.show_only_control_edges = False
_m = ob_cube_002.modifiers.new('Displace', 'DISPLACE')
_m.strength = 0.5
ob_cube_001.parent = ob_empty
ob_cube_001.matrix_parent_inverse = Matrix(((1.0, 0.0, 0.0, 0.0), (0.0, 1.0, 0.0, 0.0), (0.0, 0.0, 1.0, 2.0), (0.0, 0.0, 0.0, 1.0)))
ob_cube_001.location = (-10.0, 0.0, 0.6)
ob_cube_001.scale = (0.75, 0.75, 0.75)
ob_cube_001.lineart.crease_threshold = 0.0
_m = ob_cube_001.modifiers.new('Subsurf', 'SUBSURF')
_m.uv_smooth = 'PRESERVE_CORNERS'
_m.quality = 2
_m.show_only_control_edges = False
_m = ob_cube_001.modifiers.new('Displace', 'DISPLACE')
_m.strength = 0.5
ob_cube_000.parent = ob_empty
ob_cube_000.matrix_parent_inverse = Matrix(((1.0, 0.0, 0.0, 0.0), (0.0, 1.0, 0.0, 0.0), (0.0, 0.0, 1.0, 2.0), (0.0, 0.0, 0.0, 1.0)))
ob_cube_000.location = (-15.0, 0.0, 0.8)
ob_cube_000.lineart.crease_threshold = 0.0
_m = ob_cube_000.modifiers.new('Subsurf', 'SUBSURF')
_m.uv_smooth = 'PRESERVE_CORNERS'
_m.quality = 2
_m.show_only_control_edges = False
_m = ob_cube_000.modifiers.new('Displace', 'DISPLACE')
_m.strength = 0.5
ob_cube_008.parent = ob_empty
ob_cube_008.matrix_parent_inverse = Matrix(((1.0, 0.0, 0.0, 0.0), (0.0, 1.0, 0.0, 0.0), (0.0, 0.0, 1.0, 2.0), (0.0, 0.0, 0.0, 1.0)))
ob_cube_008.location = (-25.0, 0.0, 0.8)
ob_cube_008.lineart.crease_threshold = 0.0
_m = ob_cube_008.modifiers.new('Subsurf', 'SUBSURF')
_m.uv_smooth = 'PRESERVE_CORNERS'
_m.quality = 2
_m.show_only_control_edges = False
_m = ob_cube_008.modifiers.new('Displace', 'DISPLACE')
_m.strength = 0.5
ob_cube_007.parent = ob_empty
ob_cube_007.matrix_parent_inverse = Matrix(((1.0, 0.0, 0.0, 0.0), (0.0, 1.0, 0.0, 0.0), (0.0, 0.0, 1.0, 2.0), (0.0, 0.0, 0.0, 1.0)))
ob_cube_007.location = (-20.0, 0.0, 0.8)
ob_cube_007.lineart.crease_threshold = 0.0
_m = ob_cube_007.modifiers.new('Subsurf', 'SUBSURF')
_m.uv_smooth = 'PRESERVE_CORNERS'
_m.quality = 2
_m.show_only_control_edges = False
_m = ob_cube_007.modifiers.new('Displace', 'DISPLACE')
_m.strength = 0.5
ob_cylinder_006.parent = ob_empty
ob_cylinder_006.matrix_parent_inverse = Matrix(((1.0, 0.0, 0.0, 0.0), (0.0, 1.0, 0.0, 0.0), (0.0, 0.0, 1.0, 2.0), (0.0, 0.0, 0.0, 1.0)))
ob_cylinder_006.location = (-30.0, 0.0, 0.0)
ob_cylinder_006.lineart.crease_threshold = 0.0
ob_cylinder_005.parent = ob_empty
ob_cylinder_005.matrix_parent_inverse = Matrix(((1.0, 0.0, 0.0, 0.0), (0.0, 1.0, 0.0, 0.0), (0.0, 0.0, 1.0, 2.0), (0.0, 0.0, 0.0, 1.0)))
ob_cylinder_005.location = (-25.0, 0.0, 0.0)
ob_cylinder_005.lineart.crease_threshold = 0.0
ob_cylinder_004.parent = ob_empty
ob_cylinder_004.matrix_parent_inverse = Matrix(((1.0, 0.0, 0.0, 0.0), (0.0, 1.0, 0.0, 0.0), (0.0, 0.0, 1.0, 2.0), (0.0, 0.0, 0.0, 1.0)))
ob_cylinder_004.location = (-20.0, 0.0, 0.0)
ob_cylinder_004.lineart.crease_threshold = 0.0
ob_cylinder_003.parent = ob_empty
ob_cylinder_003.matrix_parent_inverse = Matrix(((1.0, 0.0, 0.0, 0.0), (0.0, 1.0, 0.0, 0.0), (0.0, 0.0, 1.0, 2.0), (0.0, 0.0, 0.0, 1.0)))
ob_cylinder_003.location = (-15.0, 0.0, 0.0)
ob_cylinder_003.lineart.crease_threshold = 0.0
ob_cylinder_002.parent = ob_empty
ob_cylinder_002.matrix_parent_inverse = Matrix(((1.0, 0.0, 0.0, 0.0), (0.0, 1.0, 0.0, 0.0), (0.0, 0.0, 1.0, 2.0), (0.0, 0.0, 0.0, 1.0)))
ob_cylinder_002.location = (-10.0, 0.0, 0.0)
ob_cylinder_002.scale = (0.75, 0.75, 0.75)
ob_cylinder_002.lineart.crease_threshold = 0.0
ob_cylinder_001.parent = ob_empty
ob_cylinder_001.matrix_parent_inverse = Matrix(((1.0, 0.0, 0.0, 0.0), (0.0, 1.0, 0.0, 0.0), (0.0, 0.0, 1.0, 2.0), (0.0, 0.0, 0.0, 1.0)))
ob_cylinder_001.location = (-5.0, 0.0, 0.0)
ob_cylinder_001.scale = (0.5, 0.5, 0.5)
ob_cylinder_001.lineart.crease_threshold = 0.0
ob_cylinder.parent = ob_empty
ob_cylinder.matrix_parent_inverse = Matrix(((1.0, 0.0, 0.0, 0.0), (0.0, 1.0, 0.0, 0.0), (0.0, 0.0, 1.0, 2.0), (0.0, 0.0, 0.0, 1.0)))
ob_cylinder.location = (0.0, 0.0, 0.0)
ob_cylinder.scale = (0.25, 0.25, 0.25)
ob_cylinder.lineart.crease_threshold = 0.0
ob_plane.location = (0.0, 0.0, 0.0)
ob_plane.lineart.crease_threshold = 0.0
ob_rotationcontrol_001.location = (0.0, 0.0, 0.0)
ob_rotationcontrol_001.empty_image_offset = (0.0, 0.0)
ob_rotationcontrol_001.lineart.crease_threshold = 0.0
ob_cameratarget.parent = ob_rotationcontrol_001
ob_cameratarget.location = (0.0, 0.0, 2.451)
ob_cameratarget.empty_image_offset = (0.0, 0.0)
ob_cameratarget.lineart.crease_threshold = 0.0
ob_camera.parent = ob_cameratarget
ob_camera.location = (4.0, 4.0, 3.268)
ob_camera.rotation_euler = (1.109, 0.01082, 0.8149)
ob_camera.lock_rotations_4d = False
ob_camera.empty_display_type = 'ARROWS'
ob_camera.color = (0.0, 0.0, 0.0, 0.0)
ob_camera.display_type = 'WIRE'
ob_camera.lineart.crease_threshold = 0.0
_c = ob_camera.constraints.new('TRACK_TO'); _c.name = 'TrackTo'
_c.target = ob_cameratarget
ob_lamp_001.parent = ob_rotationcontrol_001
ob_lamp_001.location = (-1.0, 2.0, 2.0)
ob_lamp_001.lock_rotations_4d = False
ob_lamp_001.empty_display_type = 'ARROWS'
ob_lamp_001.color = (0.0, 0.0, 0.0, 0.0)
ob_lamp_001.lineart.crease_threshold = 0.0
_c = ob_lamp_001.constraints.new('TRACK_TO'); _c.name = 'TrackTo'
_c.target = ob_rotationcontrol_001
ob_lamp.parent = ob_rotationcontrol_001
ob_lamp.location = (-1.0, 2.0, 0.8)
ob_lamp.lock_rotations_4d = False
ob_lamp.empty_display_type = 'ARROWS'
ob_lamp.color = (0.0, 0.0, 0.0, 0.0)
ob_lamp.lineart.crease_threshold = 0.0
_c = ob_lamp.constraints.new('TRACK_TO'); _c.name = 'TrackTo'
_c.target = ob_rotationcontrol_001

# ---- collection membership
col_collection_1.objects.link(ob_empty)
col_collection_1.objects.link(ob_cube_003)
col_collection_1.objects.link(ob_cube_002)
col_collection_1.objects.link(ob_cube_001)
col_collection_1.objects.link(ob_cube_000)
col_collection_1.objects.link(ob_cube_008)
col_collection_1.objects.link(ob_cube_007)
col_collection_1.objects.link(ob_cylinder_006)
col_collection_1.objects.link(ob_cylinder_005)
col_collection_1.objects.link(ob_cylinder_004)
col_collection_1.objects.link(ob_cylinder_003)
col_collection_1.objects.link(ob_cylinder_002)
col_collection_1.objects.link(ob_cylinder_001)
col_collection_1.objects.link(ob_cylinder)
col_collection_1.objects.link(ob_plane)
col_collection_1.objects.link(ob_rotationcontrol_001)
col_collection_1.objects.link(ob_cameratarget)
col_collection_1.objects.link(ob_camera)
col_collection_1.objects.link(ob_lamp_001)
col_collection_1.objects.link(ob_lamp)

# ---- scene / render settings (as saved in the file)
scene.camera = ob_camera
scene.frame_start = 1; scene.frame_end = 7; scene.frame_set(4)
scene.render.engine = 'BLENDER_EEVEE_NEXT'
scene.render.image_settings.compression = 90
scene.render.resolution_x = 256
scene.render.resolution_y = 512
scene.render.dither_intensity = 0.0
scene.render.bake_margin = 2
scene.render.bake_bias = 0.0
scene.cycles.use_denoising = False
scene.cycles.samples = 10
scene.cycles.sampling_pattern = 'TABULATED_SOBOL'
scene.cycles.light_sampling_threshold = 0.0
scene.cycles.use_adaptive_sampling = False
scene.cycles.use_light_tree = False
scene.cycles.blur_glossy = 0.0
scene.cycles.volume_bounces = 1
scene.cycles.pixel_filter_type = 'GAUSSIAN'
scene.cycles.sample_clamp_indirect = 0.0
scene.view_settings.view_transform = 'Standard'
bpy.context.view_layer.update()
